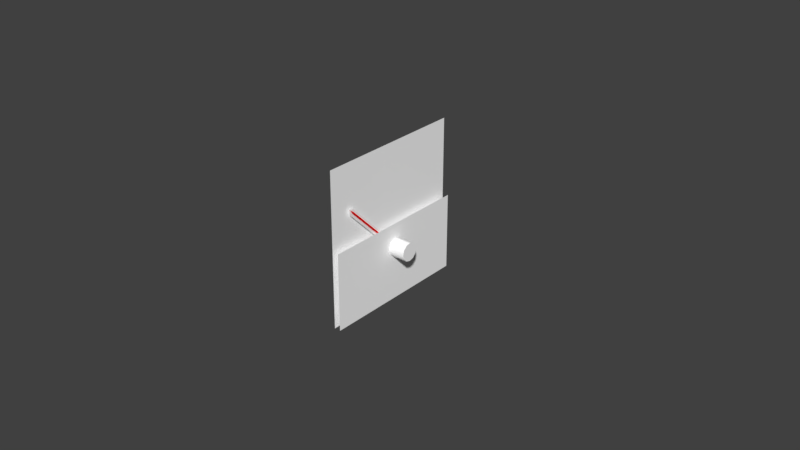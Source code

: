 # Source: egt.blend  (saved by Blender 2.78.0; exported with 4.5.12 LTS)
import bpy
from mathutils import Matrix  # noqa: F401  (used for matrix-valued properties, if any)

bpy.ops.wm.read_factory_settings(use_empty=True)
scene = bpy.context.scene
scene.name = 'Scene'

# ---- collections
col_collection_1 = bpy.data.collections.new('Collection 1'); scene.collection.children.link(col_collection_1)
col_collection_2 = bpy.data.collections.new('Collection 2'); scene.collection.children.link(col_collection_2)
col_collection_3 = bpy.data.collections.new('Collection 3'); scene.collection.children.link(col_collection_3)
col_collection_4 = bpy.data.collections.new('Collection 4'); scene.collection.children.link(col_collection_4)
col_collection_5 = bpy.data.collections.new('Collection 5'); scene.collection.children.link(col_collection_5)
col_collection_11 = bpy.data.collections.new('Collection 11'); scene.collection.children.link(col_collection_11)

# ---- materials (node trees are filled in below, after node groups)
mat_ac3dmat1_002 = bpy.data.materials.new('ac3dmat1.002')
mat_ac3dmat1_002.alpha_threshold = 0.0
mat_ac3dmat1_002.use_transparent_shadow = False
mat_ac3dmat1_002.diffuse_color = (1.0, 1.0, 1.0, 1.0)
mat_ac3dmat1_002.specular_color = (0.0, 0.0, 0.0)
mat_ac3dmat1_002.roughness = 0.5
mat_ac3dmat1_002.specular_intensity = 1.0
mat_ac3dmat1_001 = bpy.data.materials.new('ac3dmat1.001')
mat_ac3dmat1_001.alpha_threshold = 0.0
mat_ac3dmat1_001.use_transparent_shadow = False
mat_ac3dmat1_001.diffuse_color = (1.0, 1.0, 1.0, 1.0)
mat_ac3dmat1_001.specular_color = (0.0, 0.0, 0.0)
mat_ac3dmat1_001.roughness = 0.5
mat_ac3dmat1_001.specular_intensity = 1.0
mat_ac3dmat3 = bpy.data.materials.new('ac3dmat3')
mat_ac3dmat3.alpha_threshold = 0.0
mat_ac3dmat3.use_transparent_shadow = False
mat_ac3dmat3.diffuse_color = (1.0, 0.0, 0.0, 1.0)
mat_ac3dmat3.specular_color = (0.0, 0.0, 0.0)
mat_ac3dmat3.roughness = 0.5
mat_ac3dmat3.specular_intensity = 1.0
mat_ac3dmat1 = bpy.data.materials.new('ac3dmat1')
mat_ac3dmat1.alpha_threshold = 0.0
mat_ac3dmat1.use_transparent_shadow = False
mat_ac3dmat1.diffuse_color = (1.0, 1.0, 1.0, 1.0)
mat_ac3dmat1.specular_color = (0.0, 0.0, 0.0)
mat_ac3dmat1.roughness = 0.5
mat_ac3dmat1.specular_intensity = 1.0

# ---- node groups
ng_auto_smooth = bpy.data.node_groups.new('Auto Smooth', 'GeometryNodeTree')
_s = ng_auto_smooth.interface.new_socket(name='Geometry', in_out='OUTPUT', socket_type='NodeSocketGeometry')
_s = ng_auto_smooth.interface.new_socket(name='Geometry', in_out='INPUT', socket_type='NodeSocketGeometry')
_s = ng_auto_smooth.interface.new_socket(name='Angle', in_out='INPUT', socket_type='NodeSocketFloat')
_s.subtype = 'ANGLE'
_s.min_value = 0.0
_s.max_value = 3.142
ng_auto_smooth.is_modifier = True
_N = ng_auto_smooth.nodes; _L = ng_auto_smooth.links
n0 = _N.new('NodeGroupOutput'); n0.name = 'Group Output'; n0.location = (480, -100)
n1 = _N.new('NodeGroupInput'); n1.name = 'Group Input'; n1.location = (-420, -300)
n2 = _N.new('NodeGroupInput'); n2.name = 'Group Input.001'; n2.location = (-60, -100)
n3 = _N.new('GeometryNodeSetShadeSmooth'); n3.name = 'Set Shade Smooth'; n3.location = (120, -100)
n3.domain = 'EDGE'
n4 = _N.new('GeometryNodeSetShadeSmooth'); n4.name = 'Set Shade Smooth.001'; n4.location = (300, -100)
n5 = _N.new('GeometryNodeInputMeshEdgeAngle'); n5.name = 'Edge Angle'; n5.location = (-420, -220)
n6 = _N.new('GeometryNodeInputEdgeSmooth'); n6.name = 'Is Edge Smooth'; n6.location = (-60, -160)
n7 = _N.new('GeometryNodeInputShadeSmooth'); n7.name = 'Is Face Smooth'; n7.location = (-240, -340)
n8 = _N.new('FunctionNodeBooleanMath'); n8.name = 'Boolean Math'; n8.location = (-60, -220)
n9 = _N.new('FunctionNodeCompare'); n9.name = 'Compare'; n9.location = (-240, -180)
n9.operation = 'LESS_EQUAL'
_L.new(n5.outputs[0], n9.inputs[0])
_L.new(n4.outputs[0], n0.inputs[0])
_L.new(n1.outputs[1], n9.inputs[1])
_L.new(n9.outputs[0], n8.inputs[0])
_L.new(n7.outputs[0], n8.inputs[1])
_L.new(n2.outputs[0], n3.inputs[0])
_L.new(n6.outputs[0], n3.inputs[1])
_L.new(n3.outputs[0], n4.inputs[0])
_L.new(n8.outputs[0], n3.inputs[2])
n0.is_active_output = True

# ---- material node trees

# ---- world
world_world = bpy.data.worlds.new('World'); scene.world = world_world
world_world.color = (0.05088, 0.05088, 0.05088)
world_world.use_sun_shadow = False
world_world.sun_shadow_jitter_overblur = 0.0
world_world.cycles.sampling_method = 'MANUAL'

# ---- meshes
me_face_mesh = bpy.data.meshes.new('Face.mesh')
me_face_mesh.from_pydata([(-1.048e-09, 0.025, -0.025), (-1.048e-09, -0.025, -0.025), (-1.048e-09, -0.025, -9.313e-10), (-1.048e-09, 0.025, -9.313e-10), (-0.002, 0.025, -9.313e-10), (-0.002, -0.025, -9.313e-10), (-0.002, -0.025, -0.025), (-0.002, 0.025, -0.025), (-0.002, 0.025, 0.025), (-0.002, -0.025, 0.025)], [], [(2, 1, 0, 3), (5, 6, 7, 4), (4, 8, 9, 5)])
_uv = me_face_mesh.uv_layers.new(name='UVMap')
_uv.uv.foreach_set('vector', [0.0, 0.245, 0.0, -0.1171, 1.0, -0.1171, 1.0, 0.245, 0.0, 0.2144, 0.0, 0.0, 1.0, 0.0, 1.0, 0.2144, 1.0, 0.0, 1.0, 1.0, 0.0, 1.0, 0.0, 0.0])
me_face_mesh.materials.append(mat_ac3dmat1_002)
me_face_mesh.use_remesh_preserve_volume = False
me_face_mesh.use_remesh_preserve_attributes = False
me_face_mesh.use_mirror_vertex_groups = False
me_face_mesh.update()
me_knob_pick_r_mesh = bpy.data.meshes.new('Knob.Pick.R.mesh')
me_knob_pick_r_mesh.from_pydata([(0.002836, 0.0, 0.003), (0.002836, 0.0015, 0.002598), (0.002836, 0.002598, 0.0015), (0.002836, 0.003, 0.0), (0.002836, 0.002598, -0.0015), (0.002836, 0.0015, -0.002598), (0.002836, 0.0, -0.003), (-0.002836, 0.0, 0.003), (-0.002836, 0.0015, 0.002598), (-0.002836, 0.002598, 0.0015), (-0.002836, 0.003, 0.0), (-0.002836, 0.002598, -0.0015), (-0.002836, 0.0015, -0.002598), (-0.002836, 0.0, -0.003), (0.002836, 0.0, 0.0)], [], [(1, 8, 7, 0), (2, 9, 8, 1), (3, 10, 9, 2), (4, 11, 10, 3), (5, 12, 11, 4), (6, 13, 12, 5), (14, 1, 0), (14, 2, 1), (14, 3, 2), (14, 4, 3), (14, 5, 4), (14, 6, 5)])
me_knob_pick_r_mesh.polygons.foreach_set('use_smooth', [True] * 12)
_uv = me_knob_pick_r_mesh.uv_layers.new(name='UVMap')
_uv.uv.foreach_set('vector', [0.75, 1.0, 0.75, 0.0, 0.8333, 0.0, 0.8333, 1.0, 0.6667, 1.0, 0.6667, 0.0, 0.75, 0.0, 0.75, 1.0, 0.5833, 1.0, 0.5833, 0.0, 0.6667, 0.0, 0.6667, 1.0, 0.5, 1.0, 0.5, 0.0, 0.5833, 0.0, 0.5833, 1.0, 0.4167, 1.0, 0.4167, 0.0, 0.5, 0.0, 0.5, 1.0, 0.3333, 1.0, 0.3333, 0.0, 0.4167, 0.0, 0.4167, 1.0, 0.0, 0.0, 0.0, 0.0, 0.0, 0.0, 0.0, 0.0, 0.0, 0.0, 0.0, 0.0, 0.0, 0.0, 0.0, 0.0, 0.0, 0.0, 0.0, 0.0, 0.0, 0.0, 0.0, 0.0, 0.0, 0.0, 0.0, 0.0, 0.0, 0.0, 0.0, 0.0, 0.0, 0.0, 0.0, 0.0])
me_knob_pick_r_mesh.materials.append(mat_ac3dmat1_001)
me_knob_pick_r_mesh.use_remesh_preserve_volume = False
me_knob_pick_r_mesh.use_remesh_preserve_attributes = False
me_knob_pick_r_mesh.use_mirror_vertex_groups = False
me_knob_pick_r_mesh.update()
me_knob_pick_l_mesh = bpy.data.meshes.new('Knob.Pick.L.mesh')
me_knob_pick_l_mesh.from_pydata([(0.002836, 0.0, 0.0), (-0.002836, -0.003, -2.328e-09), (-0.002836, -0.002598, -0.0015), (-0.002836, -0.0015, -0.002598), (-0.002836, 0.0, -0.003), (-0.002836, 0.0, 0.003), (-0.002836, -0.0015, 0.002598), (-0.002836, -0.002598, 0.0015), (0.002836, -0.003, -2.328e-09), (0.002836, -0.002598, -0.0015), (0.002836, -0.0015, -0.002598), (0.002836, 0.0, -0.003), (0.002836, 0.0, 0.003), (0.002836, -0.0015, 0.002598), (0.002836, -0.002598, 0.0015)], [], [(0, 14, 8), (0, 8, 9), (0, 9, 10), (0, 10, 11), (0, 12, 13), (0, 13, 14), (14, 7, 1, 8), (8, 1, 2, 9), (9, 2, 3, 10), (10, 3, 4, 11), (12, 5, 6, 13), (13, 6, 7, 14)])
me_knob_pick_l_mesh.polygons.foreach_set('use_smooth', [True] * 12)
_uv = me_knob_pick_l_mesh.uv_layers.new(name='UVMap')
_uv.uv.foreach_set('vector', [0.0, 0.0, 0.0, 0.0, 0.0, 0.0, 0.0, 0.0, 0.0, 0.0, 0.0, 0.0, 0.0, 0.0, 0.0, 0.0, 0.0, 0.0, 0.0, 0.0, 0.0, 0.0, 0.0, 0.0, 0.0, 0.0, 0.0, 0.0, 0.0, 0.0, 0.0, 0.0, 0.0, 0.0, 0.0, 0.0, -2.98e-08, 1.0, -2.98e-08, 0.0, 0.08333, 0.0, 0.08333, 1.0, 0.08333, 1.0, 0.08333, 0.0, 0.1667, 0.0, 0.1667, 1.0, 0.1667, 1.0, 0.1667, 0.0, 0.25, 0.0, 0.25, 1.0, 0.25, 1.0, 0.25, 0.0, 0.3333, 0.0, 0.3333, 1.0, 0.8333, 1.0, 0.8333, 0.0, 0.9167, 0.0, 0.9167, 1.0, 0.9167, 1.0, 0.9167, 0.0, 1.0, 0.0, 1.0, 1.0])
me_knob_pick_l_mesh.materials.append(mat_ac3dmat1_001)
me_knob_pick_l_mesh.use_remesh_preserve_volume = False
me_knob_pick_l_mesh.use_remesh_preserve_attributes = False
me_knob_pick_l_mesh.use_mirror_vertex_groups = False
me_knob_pick_l_mesh.update()
me_bug_mesh = bpy.data.meshes.new('Bug.mesh')
me_bug_mesh.from_pydata([(-1.804e-09, -0.02788, 0.009921), (-1.746e-10, -0.009157, -0.009157), (-1.746e-10, -0.008803, -0.008803), (-1.688e-09, -0.02676, 0.009157), (-1.804e-09, -0.02712, 0.008803)], [], [(1, 2, 3, 0, 4)])
_uv = me_bug_mesh.uv_layers.new(name='UVMap')
_uv.uv.foreach_set('vector', [0.0, 0.0, 1.0, 0.0, 1.0, 1.0, 0.5, 1.0, 0.0, 1.0])
me_bug_mesh.materials.append(mat_ac3dmat3)
me_bug_mesh.use_remesh_preserve_volume = False
me_bug_mesh.use_remesh_preserve_attributes = False
me_bug_mesh.use_mirror_vertex_groups = False
me_bug_mesh.update()
me_needle_mesh = bpy.data.meshes.new('Needle.mesh')
me_needle_mesh.from_pydata([(-0.001, -0.02765, 0.008273), (-0.001, -0.02623, 0.009687), (-0.001, -0.008273, -0.008273), (-0.001, -0.009687, -0.009687), (-0.001, -0.02788, 0.009921)], [], [(3, 2, 1, 4, 0)])
_uv = me_needle_mesh.uv_layers.new(name='UVMap')
_uv.uv.foreach_set('vector', [0.0, 0.0, 1.0, 0.0, 1.0, 1.0, 0.5, 1.0, 0.0, 1.0])
me_needle_mesh.materials.append(mat_ac3dmat1)
me_needle_mesh.use_remesh_preserve_volume = False
me_needle_mesh.use_remesh_preserve_attributes = False
me_needle_mesh.use_mirror_vertex_groups = False
me_needle_mesh.update()
me_knob_mesh = bpy.data.meshes.new('Knob.mesh')
me_knob_mesh.from_pydata([(0.002578, 0.0, 0.0), (-0.002578, -0.0025, -1.863e-09), (-0.002578, -0.002165, -0.00125), (-0.002578, -0.00125, -0.002165), (-0.002578, 0.0, -0.0025), (-0.002578, 0.00125, -0.002165), (-0.002578, 0.002165, -0.00125), (-0.002578, 0.0025, 0.0), (-0.002578, 0.002165, 0.00125), (-0.002578, 0.00125, 0.002165), (-0.002578, 0.0, 0.0025), (-0.002578, -0.00125, 0.002165), (-0.002578, -0.002165, 0.00125), (0.002578, -0.0025, -1.863e-09), (0.002578, -0.002165, -0.00125), (0.002578, -0.00125, -0.002165), (0.002578, 0.0, -0.0025), (0.002578, 0.00125, -0.002165), (0.002578, 0.002165, -0.00125), (0.002578, 0.0025, 0.0), (0.002578, 0.002165, 0.00125), (0.002578, 0.00125, 0.002165), (0.002578, 0.0, 0.0025), (0.002578, -0.00125, 0.002165), (0.002578, -0.002165, 0.00125)], [], [(0, 24, 13), (0, 13, 14), (0, 14, 15), (0, 15, 16), (0, 16, 17), (0, 17, 18), (0, 18, 19), (0, 19, 20), (0, 20, 21), (0, 21, 22), (0, 22, 23), (0, 23, 24), (24, 12, 1, 13), (13, 1, 2, 14), (14, 2, 3, 15), (15, 3, 4, 16), (16, 4, 5, 17), (17, 5, 6, 18), (18, 6, 7, 19), (19, 7, 8, 20), (20, 8, 9, 21), (21, 9, 10, 22), (22, 10, 11, 23), (23, 11, 12, 24)])
me_knob_mesh.polygons.foreach_set('use_smooth', [True] * 24)
_uv = me_knob_mesh.uv_layers.new(name='UVMap')
_uv.uv.foreach_set('vector', [0.0, 0.0, 0.0, 0.0, 0.0, 0.0, 0.0, 0.0, 0.0, 0.0, 0.0, 0.0, 0.0, 0.0, 0.0, 0.0, 0.0, 0.0, 0.0, 0.0, 0.0, 0.0, 0.0, 0.0, 0.0, 0.0, 0.0, 0.0, 0.0, 0.0, 0.0, 0.0, 0.0, 0.0, 0.0, 0.0, 0.0, 0.0, 0.0, 0.0, 0.0, 0.0, 0.0, 0.0, 0.0, 0.0, 0.0, 0.0, 0.0, 0.0, 0.0, 0.0, 0.0, 0.0, 0.0, 0.0, 0.0, 0.0, 0.0, 0.0, 0.0, 0.0, 0.0, 0.0, 0.0, 0.0, 0.0, 0.0, 0.0, 0.0, 0.0, 0.0, -2.98e-08, 1.0, -2.98e-08, 0.0, 0.08333, 0.0, 0.08333, 1.0, 0.08333, 1.0, 0.08333, 0.0, 0.1667, 0.0, 0.1667, 1.0, 0.1667, 1.0, 0.1667, 0.0, 0.25, 0.0, 0.25, 1.0, 0.25, 1.0, 0.25, 0.0, 0.3333, 0.0, 0.3333, 1.0, 0.3333, 1.0, 0.3333, 0.0, 0.4167, 0.0, 0.4167, 1.0, 0.4167, 1.0, 0.4167, 0.0, 0.5, 0.0, 0.5, 1.0, 0.5, 1.0, 0.5, 0.0, 0.5833, 0.0, 0.5833, 1.0, 0.5833, 1.0, 0.5833, 0.0, 0.6667, 0.0, 0.6667, 1.0, 0.6667, 1.0, 0.6667, 0.0, 0.75, 0.0, 0.75, 1.0, 0.75, 1.0, 0.75, 0.0, 0.8333, 0.0, 0.8333, 1.0, 0.8333, 1.0, 0.8333, 0.0, 0.9167, 0.0, 0.9167, 1.0, 0.9167, 1.0, 0.9167, 0.0, 1.0, 0.0, 1.0, 1.0])
me_knob_mesh.materials.append(mat_ac3dmat3)
me_knob_mesh.use_remesh_preserve_volume = False
me_knob_mesh.use_remesh_preserve_attributes = False
me_knob_mesh.use_mirror_vertex_groups = False
me_knob_mesh.update()

# ---- objects
ob_face = bpy.data.objects.new('Face', me_face_mesh)
ob_egt = bpy.data.objects.new('egt', None)
ob_pick = bpy.data.objects.new('Pick', None)
ob_knob_pick_r = bpy.data.objects.new('Knob.Pick.R', me_knob_pick_r_mesh)
ob_knob_pick_l = bpy.data.objects.new('Knob.Pick.L', me_knob_pick_l_mesh)
ob_bug = bpy.data.objects.new('Bug', me_bug_mesh)
ob_needle = bpy.data.objects.new('Needle', me_needle_mesh)
ob_knob = bpy.data.objects.new('Knob', me_knob_mesh)

# ---- transforms, parenting, visibility, modifiers, constraints
ob_face.location = (-0.368, -0.1326, -0.1077)
ob_face.show_transparent = True
ob_face.lineart.crease_threshold = 0.0
_m = ob_face.modifiers.new('Auto Smooth', 'NODES')
_m.node_group = ng_auto_smooth
_gi = [s.identifier for s in ng_auto_smooth.interface.items_tree if s.item_type == 'SOCKET' and s.in_out == 'INPUT']
_m[_gi[1]] = 0.7854  # Angle
ob_egt.location = (-0.3669, -0.1296, -0.1099)
ob_egt.empty_image_offset = (0.0, 0.0)
ob_egt.lineart.crease_threshold = 0.0
ob_pick.parent = ob_egt
ob_pick.location = (0.001417, -0.002993, -0.005549)
ob_pick.empty_image_offset = (0.0, 0.0)
ob_pick.lineart.crease_threshold = 0.0
ob_knob_pick_r.parent = ob_pick
ob_knob_pick_r.location = (0.0, 0.0, 0.0)
ob_knob_pick_r.show_transparent = True
ob_knob_pick_r.lineart.crease_threshold = 0.0
_m = ob_knob_pick_r.modifiers.new('Auto Smooth', 'NODES')
_m.node_group = ng_auto_smooth
_gi = [s.identifier for s in ng_auto_smooth.interface.items_tree if s.item_type == 'SOCKET' and s.in_out == 'INPUT']
_m[_gi[1]] = 0.7854  # Angle
ob_knob_pick_l.parent = ob_pick
ob_knob_pick_l.location = (0.0, 0.0, 0.0)
ob_knob_pick_l.show_transparent = True
ob_knob_pick_l.lineart.crease_threshold = 0.0
_m = ob_knob_pick_l.modifiers.new('Auto Smooth', 'NODES')
_m.node_group = ng_auto_smooth
_gi = [s.identifier for s in ng_auto_smooth.interface.items_tree if s.item_type == 'SOCKET' and s.in_out == 'INPUT']
_m[_gi[1]] = 0.7854  # Angle
ob_bug.parent = ob_egt
ob_bug.location = (-0.001583, 0.005987, 0.003432)
ob_bug.show_transparent = True
ob_bug.lineart.crease_threshold = 0.0
_m = ob_bug.modifiers.new('Auto Smooth', 'NODES')
_m.node_group = ng_auto_smooth
_gi = [s.identifier for s in ng_auto_smooth.interface.items_tree if s.item_type == 'SOCKET' and s.in_out == 'INPUT']
_m[_gi[1]] = 0.7854  # Angle
ob_needle.parent = ob_egt
ob_needle.location = (-0.001083, 0.005987, 0.003432)
ob_needle.show_transparent = True
ob_needle.lineart.crease_threshold = 0.0
_m = ob_needle.modifiers.new('Auto Smooth', 'NODES')
_m.node_group = ng_auto_smooth
_gi = [s.identifier for s in ng_auto_smooth.interface.items_tree if s.item_type == 'SOCKET' and s.in_out == 'INPUT']
_m[_gi[1]] = 0.7854  # Angle
ob_knob.parent = ob_egt
ob_knob.location = (0.001417, -0.002993, -0.005549)
ob_knob.show_transparent = True
ob_knob.lineart.crease_threshold = 0.0
_m = ob_knob.modifiers.new('Auto Smooth', 'NODES')
_m.node_group = ng_auto_smooth
_gi = [s.identifier for s in ng_auto_smooth.interface.items_tree if s.item_type == 'SOCKET' and s.in_out == 'INPUT']
_m[_gi[1]] = 0.7854  # Angle

# ---- collection membership
col_collection_1.objects.link(ob_face)
col_collection_1.objects.link(ob_egt)
col_collection_1.objects.link(ob_pick)
col_collection_1.objects.link(ob_knob_pick_r)
col_collection_1.objects.link(ob_knob_pick_l)
col_collection_1.objects.link(ob_bug)
col_collection_1.objects.link(ob_needle)
col_collection_1.objects.link(ob_knob)
col_collection_2.objects.link(ob_face)
col_collection_2.objects.link(ob_egt)
col_collection_2.objects.link(ob_pick)
col_collection_2.objects.link(ob_knob_pick_r)
col_collection_2.objects.link(ob_knob_pick_l)
col_collection_2.objects.link(ob_bug)
col_collection_2.objects.link(ob_needle)
col_collection_2.objects.link(ob_knob)
col_collection_3.objects.link(ob_face)
col_collection_3.objects.link(ob_egt)
col_collection_3.objects.link(ob_pick)
col_collection_3.objects.link(ob_knob_pick_r)
col_collection_3.objects.link(ob_knob_pick_l)
col_collection_3.objects.link(ob_bug)
col_collection_3.objects.link(ob_needle)
col_collection_3.objects.link(ob_knob)
col_collection_4.objects.link(ob_face)
col_collection_4.objects.link(ob_egt)
col_collection_4.objects.link(ob_pick)
col_collection_4.objects.link(ob_knob_pick_r)
col_collection_4.objects.link(ob_knob_pick_l)
col_collection_4.objects.link(ob_bug)
col_collection_4.objects.link(ob_needle)
col_collection_4.objects.link(ob_knob)
col_collection_5.objects.link(ob_face)
col_collection_5.objects.link(ob_egt)
col_collection_5.objects.link(ob_pick)
col_collection_5.objects.link(ob_knob_pick_r)
col_collection_5.objects.link(ob_knob_pick_l)
col_collection_5.objects.link(ob_bug)
col_collection_5.objects.link(ob_needle)
col_collection_5.objects.link(ob_knob)
col_collection_11.objects.link(ob_face)
col_collection_11.objects.link(ob_egt)
col_collection_11.objects.link(ob_pick)
col_collection_11.objects.link(ob_knob_pick_r)
col_collection_11.objects.link(ob_knob_pick_l)
col_collection_11.objects.link(ob_bug)
col_collection_11.objects.link(ob_needle)
col_collection_11.objects.link(ob_knob)

# ---- scene / render settings (as saved in the file)
scene.frame_start = 1; scene.frame_end = 250; scene.frame_set(0)
scene.render.engine = 'BLENDER_EEVEE_NEXT'
scene.render.resolution_percentage = 50
scene.render.dither_intensity = 0.0
scene.cycles.use_denoising = False
scene.cycles.samples = 128
scene.cycles.sampling_pattern = 'TABULATED_SOBOL'
scene.cycles.light_sampling_threshold = 0.0
scene.cycles.use_adaptive_sampling = False
scene.cycles.use_light_tree = False
scene.cycles.blur_glossy = 0.0
scene.cycles.sample_clamp_indirect = 0.0
scene.view_settings.view_transform = 'Standard'
bpy.context.view_layer.update()

# ---- added for rendering (the .blend has no active camera and no usable light): camera, sun
cam_auto = bpy.data.cameras.new('AutoCamera')
cam_auto.lens = 50.0
cam_auto.sensor_width = 36.0
cam_auto.clip_end = 1000.0
ob_auto_camera = bpy.data.objects.new('AutoCamera', cam_auto)
scene.collection.objects.link(ob_auto_camera)
ob_auto_camera.location = (-0.181309, -0.35466, 0.0402888)
ob_auto_camera.rotation_euler = (1.09748, -7.21219e-08, 0.694738)
scene.camera = ob_auto_camera
light_auto_sun = bpy.data.lights.new('AutoSun', 'SUN')
light_auto_sun.energy = 3.0
light_auto_sun.angle = 0.0523599
ob_auto_sun = bpy.data.objects.new('AutoSun', light_auto_sun)
scene.collection.objects.link(ob_auto_sun)
ob_auto_sun.rotation_euler = (0.872665, 0.174533, 0.523599)
bpy.context.view_layer.update()
